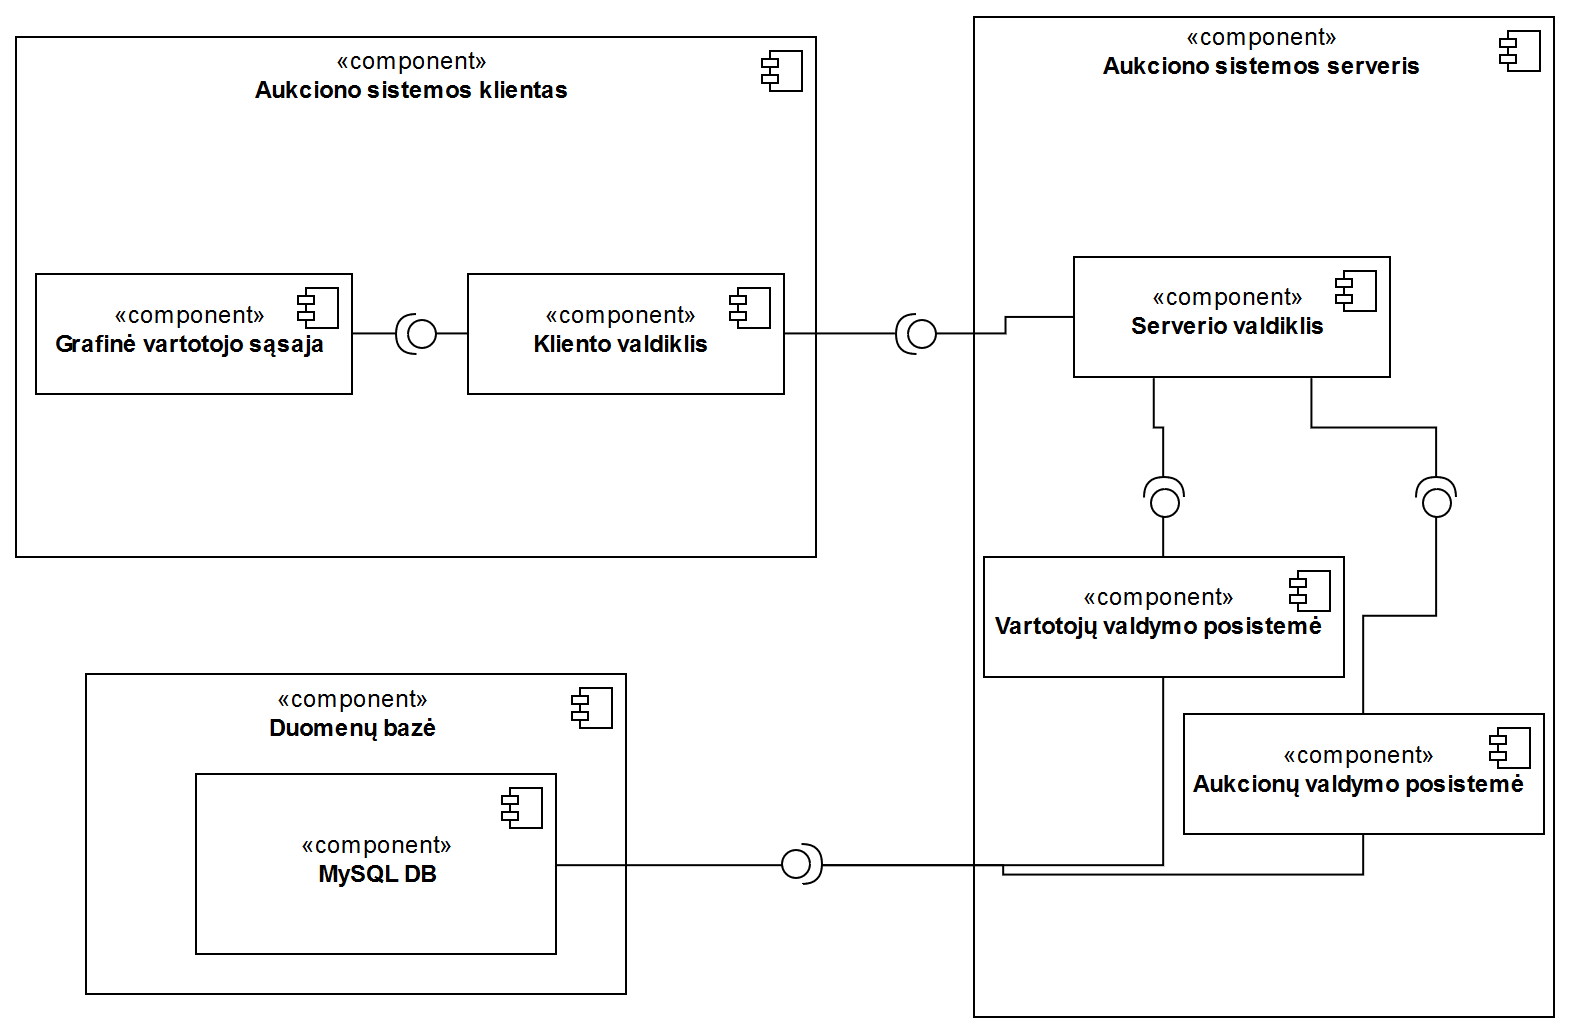

The diagram above was exported from draw.io. Its source (the exported page's mxGraphModel, read from the mxfile embedded in the PNG):
<mxGraphModel dx="887" dy="525" grid="1" gridSize="10" guides="1" tooltips="1" connect="1" arrows="1" fold="1" page="1" pageScale="1" pageWidth="827" pageHeight="583" math="0" shadow="0">
  <root>
    <mxCell id="0" />
    <mxCell id="1" parent="0" />
    <mxCell id="i671QN9FFzp3wDTP5AOG-5" value="«component»&lt;br&gt;&lt;div&gt;&lt;b&gt;Aukciono sistemos klientas&lt;/b&gt;&lt;/div&gt;&lt;div&gt;&lt;b&gt;&lt;br&gt;&lt;/b&gt;&lt;/div&gt;&lt;div&gt;&lt;b&gt;&lt;br&gt;&lt;/b&gt;&lt;/div&gt;&lt;div&gt;&lt;b&gt;&lt;br&gt;&lt;/b&gt;&lt;/div&gt;&lt;div&gt;&lt;b&gt;&lt;br&gt;&lt;/b&gt;&lt;/div&gt;&lt;div&gt;&lt;b&gt;&lt;br&gt;&lt;/b&gt;&lt;/div&gt;&lt;div&gt;&lt;b&gt;&lt;br&gt;&lt;/b&gt;&lt;/div&gt;&lt;div&gt;&lt;b&gt;&lt;br&gt;&lt;/b&gt;&lt;/div&gt;&lt;div&gt;&lt;b&gt;&lt;br&gt;&lt;/b&gt;&lt;/div&gt;&lt;div&gt;&lt;b&gt;&lt;br&gt;&lt;/b&gt;&lt;/div&gt;&lt;div&gt;&lt;b&gt;&lt;br&gt;&lt;/b&gt;&lt;/div&gt;&lt;div&gt;&lt;b&gt;&lt;br&gt;&lt;/b&gt;&lt;/div&gt;&lt;div&gt;&lt;b&gt;&lt;br&gt;&lt;/b&gt;&lt;/div&gt;&lt;div&gt;&lt;b&gt;&lt;br&gt;&lt;/b&gt;&lt;/div&gt;&lt;div&gt;&lt;b&gt;&lt;br&gt;&lt;/b&gt;&lt;/div&gt;&lt;div&gt;&lt;b&gt;&lt;br&gt;&lt;/b&gt;&lt;/div&gt;" style="html=1;" vertex="1" parent="1">
      <mxGeometry x="30" y="31.5" width="400" height="260" as="geometry" />
    </mxCell>
    <mxCell id="i671QN9FFzp3wDTP5AOG-6" value="" style="shape=component;jettyWidth=8;jettyHeight=4;" vertex="1" parent="i671QN9FFzp3wDTP5AOG-5">
      <mxGeometry x="1" width="20" height="20" relative="1" as="geometry">
        <mxPoint x="-27" y="7" as="offset" />
      </mxGeometry>
    </mxCell>
    <mxCell id="i671QN9FFzp3wDTP5AOG-21" style="edgeStyle=orthogonalEdgeStyle;rounded=0;orthogonalLoop=1;jettySize=auto;html=1;exitX=1;exitY=0.5;exitDx=0;exitDy=0;entryX=1;entryY=0.5;entryDx=0;entryDy=0;entryPerimeter=0;endArrow=none;endFill=0;" edge="1" parent="i671QN9FFzp3wDTP5AOG-5" source="i671QN9FFzp3wDTP5AOG-16" target="i671QN9FFzp3wDTP5AOG-20">
      <mxGeometry relative="1" as="geometry" />
    </mxCell>
    <mxCell id="i671QN9FFzp3wDTP5AOG-16" value="«component»&lt;br&gt;&lt;b&gt;Grafinė vartotojo sąsaja&lt;br&gt;&lt;/b&gt;" style="html=1;" vertex="1" parent="i671QN9FFzp3wDTP5AOG-5">
      <mxGeometry x="10" y="118.5" width="158" height="60" as="geometry" />
    </mxCell>
    <mxCell id="i671QN9FFzp3wDTP5AOG-17" value="" style="shape=component;jettyWidth=8;jettyHeight=4;" vertex="1" parent="i671QN9FFzp3wDTP5AOG-16">
      <mxGeometry x="1" width="20" height="20" relative="1" as="geometry">
        <mxPoint x="-27" y="7" as="offset" />
      </mxGeometry>
    </mxCell>
    <mxCell id="i671QN9FFzp3wDTP5AOG-18" value="«component»&lt;br&gt;&lt;b&gt;Kliento valdiklis&lt;br&gt;&lt;/b&gt;" style="html=1;" vertex="1" parent="i671QN9FFzp3wDTP5AOG-5">
      <mxGeometry x="226" y="118.5" width="158" height="60" as="geometry" />
    </mxCell>
    <mxCell id="i671QN9FFzp3wDTP5AOG-19" value="" style="shape=component;jettyWidth=8;jettyHeight=4;" vertex="1" parent="i671QN9FFzp3wDTP5AOG-18">
      <mxGeometry x="1" width="20" height="20" relative="1" as="geometry">
        <mxPoint x="-27" y="7" as="offset" />
      </mxGeometry>
    </mxCell>
    <mxCell id="i671QN9FFzp3wDTP5AOG-22" style="edgeStyle=orthogonalEdgeStyle;rounded=0;orthogonalLoop=1;jettySize=auto;html=1;exitX=0;exitY=0.5;exitDx=0;exitDy=0;exitPerimeter=0;entryX=0;entryY=0.5;entryDx=0;entryDy=0;endArrow=none;endFill=0;" edge="1" parent="i671QN9FFzp3wDTP5AOG-5" source="i671QN9FFzp3wDTP5AOG-20" target="i671QN9FFzp3wDTP5AOG-18">
      <mxGeometry relative="1" as="geometry" />
    </mxCell>
    <mxCell id="i671QN9FFzp3wDTP5AOG-20" value="" style="shape=providedRequiredInterface;html=1;verticalLabelPosition=bottom;direction=west;" vertex="1" parent="i671QN9FFzp3wDTP5AOG-5">
      <mxGeometry x="190" y="138.5" width="20" height="20" as="geometry" />
    </mxCell>
    <mxCell id="i671QN9FFzp3wDTP5AOG-7" value="«component»&lt;br&gt;&lt;div&gt;&lt;b&gt;Aukciono sistemos serveris&lt;/b&gt;&lt;/div&gt;&lt;div&gt;&lt;b&gt;&lt;br&gt;&lt;/b&gt;&lt;/div&gt;&lt;div&gt;&lt;b&gt;&lt;br&gt;&lt;/b&gt;&lt;/div&gt;&lt;div&gt;&lt;b&gt;&lt;br&gt;&lt;/b&gt;&lt;/div&gt;&lt;div&gt;&lt;b&gt;&lt;br&gt;&lt;/b&gt;&lt;/div&gt;&lt;div&gt;&lt;b&gt;&lt;br&gt;&lt;/b&gt;&lt;/div&gt;&lt;div&gt;&lt;b&gt;&lt;br&gt;&lt;/b&gt;&lt;/div&gt;&lt;div&gt;&lt;b&gt;&lt;br&gt;&lt;/b&gt;&lt;/div&gt;&lt;div&gt;&lt;b&gt;&lt;br&gt;&lt;/b&gt;&lt;/div&gt;&lt;div&gt;&lt;b&gt;&lt;br&gt;&lt;/b&gt;&lt;/div&gt;&lt;div&gt;&lt;b&gt;&lt;br&gt;&lt;/b&gt;&lt;/div&gt;&lt;div&gt;&lt;b&gt;&lt;br&gt;&lt;/b&gt;&lt;/div&gt;&lt;div&gt;&lt;b&gt;&lt;br&gt;&lt;/b&gt;&lt;/div&gt;&lt;div&gt;&lt;b&gt;&lt;br&gt;&lt;/b&gt;&lt;/div&gt;&lt;div&gt;&lt;b&gt;&lt;br&gt;&lt;/b&gt;&lt;/div&gt;&lt;div&gt;&lt;b&gt;&lt;br&gt;&lt;/b&gt;&lt;/div&gt;&lt;div&gt;&lt;b&gt;&lt;br&gt;&lt;/b&gt;&lt;/div&gt;&lt;div&gt;&lt;b&gt;&lt;br&gt;&lt;/b&gt;&lt;/div&gt;&lt;div&gt;&lt;b&gt;&lt;br&gt;&lt;/b&gt;&lt;/div&gt;&lt;div&gt;&lt;b&gt;&lt;br&gt;&lt;/b&gt;&lt;/div&gt;&lt;div&gt;&lt;b&gt;&lt;br&gt;&lt;/b&gt;&lt;/div&gt;&lt;div&gt;&lt;b&gt;&lt;br&gt;&lt;/b&gt;&lt;/div&gt;&lt;div&gt;&lt;b&gt;&lt;br&gt;&lt;/b&gt;&lt;/div&gt;&lt;div&gt;&lt;b&gt;&lt;br&gt;&lt;/b&gt;&lt;/div&gt;&lt;div&gt;&lt;b&gt;&lt;br&gt;&lt;/b&gt;&lt;/div&gt;&lt;div&gt;&lt;b&gt;&lt;br&gt;&lt;/b&gt;&lt;/div&gt;&lt;div&gt;&lt;b&gt;&lt;br&gt;&lt;/b&gt;&lt;/div&gt;&lt;div&gt;&lt;b&gt;&lt;br&gt;&lt;/b&gt;&lt;/div&gt;&lt;div&gt;&lt;b&gt;&lt;br&gt;&lt;/b&gt;&lt;/div&gt;&lt;div&gt;&lt;b&gt;&lt;br&gt;&lt;/b&gt;&lt;/div&gt;&lt;div&gt;&lt;b&gt;&lt;br&gt;&lt;/b&gt;&lt;/div&gt;&lt;div&gt;&lt;b&gt;&lt;br&gt;&lt;/b&gt;&lt;/div&gt;&lt;div&gt;&lt;b&gt;&lt;br&gt;&lt;/b&gt;&lt;/div&gt;" style="html=1;" vertex="1" parent="1">
      <mxGeometry x="509" y="21.5" width="290" height="500" as="geometry" />
    </mxCell>
    <mxCell id="i671QN9FFzp3wDTP5AOG-8" value="" style="shape=component;jettyWidth=8;jettyHeight=4;" vertex="1" parent="i671QN9FFzp3wDTP5AOG-7">
      <mxGeometry x="1" width="20" height="20" relative="1" as="geometry">
        <mxPoint x="-27" y="7" as="offset" />
      </mxGeometry>
    </mxCell>
    <mxCell id="i671QN9FFzp3wDTP5AOG-25" value="«component»&lt;br&gt;&lt;b&gt;Serverio valdiklis&lt;br&gt;&lt;/b&gt;" style="html=1;" vertex="1" parent="i671QN9FFzp3wDTP5AOG-7">
      <mxGeometry x="50" y="120" width="158" height="60" as="geometry" />
    </mxCell>
    <mxCell id="i671QN9FFzp3wDTP5AOG-26" value="" style="shape=component;jettyWidth=8;jettyHeight=4;" vertex="1" parent="i671QN9FFzp3wDTP5AOG-25">
      <mxGeometry x="1" width="20" height="20" relative="1" as="geometry">
        <mxPoint x="-27" y="7" as="offset" />
      </mxGeometry>
    </mxCell>
    <mxCell id="i671QN9FFzp3wDTP5AOG-30" value="«component»&lt;br&gt;&lt;b&gt;Vartotojų valdymo posistemė&lt;br&gt;&lt;/b&gt;" style="html=1;" vertex="1" parent="i671QN9FFzp3wDTP5AOG-7">
      <mxGeometry x="5" y="270" width="180" height="60" as="geometry" />
    </mxCell>
    <mxCell id="i671QN9FFzp3wDTP5AOG-31" value="" style="shape=component;jettyWidth=8;jettyHeight=4;" vertex="1" parent="i671QN9FFzp3wDTP5AOG-30">
      <mxGeometry x="1" width="20" height="20" relative="1" as="geometry">
        <mxPoint x="-27" y="7" as="offset" />
      </mxGeometry>
    </mxCell>
    <mxCell id="i671QN9FFzp3wDTP5AOG-32" value="«component»&lt;br&gt;&lt;b&gt;Aukcionų valdymo posistemė&lt;br&gt;&lt;/b&gt;" style="html=1;" vertex="1" parent="i671QN9FFzp3wDTP5AOG-7">
      <mxGeometry x="105" y="348.5" width="180" height="60" as="geometry" />
    </mxCell>
    <mxCell id="i671QN9FFzp3wDTP5AOG-33" value="" style="shape=component;jettyWidth=8;jettyHeight=4;" vertex="1" parent="i671QN9FFzp3wDTP5AOG-32">
      <mxGeometry x="1" width="20" height="20" relative="1" as="geometry">
        <mxPoint x="-27" y="7" as="offset" />
      </mxGeometry>
    </mxCell>
    <mxCell id="i671QN9FFzp3wDTP5AOG-38" style="edgeStyle=orthogonalEdgeStyle;rounded=0;orthogonalLoop=1;jettySize=auto;html=1;exitX=1;exitY=0.5;exitDx=0;exitDy=0;exitPerimeter=0;entryX=0.25;entryY=1;entryDx=0;entryDy=0;endArrow=none;endFill=0;" edge="1" parent="i671QN9FFzp3wDTP5AOG-7" source="i671QN9FFzp3wDTP5AOG-36" target="i671QN9FFzp3wDTP5AOG-25">
      <mxGeometry relative="1" as="geometry" />
    </mxCell>
    <mxCell id="i671QN9FFzp3wDTP5AOG-42" style="edgeStyle=orthogonalEdgeStyle;rounded=0;orthogonalLoop=1;jettySize=auto;html=1;exitX=0;exitY=0.5;exitDx=0;exitDy=0;exitPerimeter=0;entryX=0.5;entryY=0;entryDx=0;entryDy=0;endArrow=none;endFill=0;" edge="1" parent="i671QN9FFzp3wDTP5AOG-7" source="i671QN9FFzp3wDTP5AOG-36" target="i671QN9FFzp3wDTP5AOG-30">
      <mxGeometry relative="1" as="geometry" />
    </mxCell>
    <mxCell id="i671QN9FFzp3wDTP5AOG-36" value="" style="shape=providedRequiredInterface;html=1;verticalLabelPosition=bottom;direction=north;" vertex="1" parent="i671QN9FFzp3wDTP5AOG-7">
      <mxGeometry x="85" y="230" width="20" height="20" as="geometry" />
    </mxCell>
    <mxCell id="i671QN9FFzp3wDTP5AOG-39" style="edgeStyle=orthogonalEdgeStyle;rounded=0;orthogonalLoop=1;jettySize=auto;html=1;exitX=1;exitY=0.5;exitDx=0;exitDy=0;exitPerimeter=0;entryX=0.75;entryY=1;entryDx=0;entryDy=0;endArrow=none;endFill=0;" edge="1" parent="i671QN9FFzp3wDTP5AOG-7" source="i671QN9FFzp3wDTP5AOG-37" target="i671QN9FFzp3wDTP5AOG-25">
      <mxGeometry relative="1" as="geometry" />
    </mxCell>
    <mxCell id="i671QN9FFzp3wDTP5AOG-43" style="edgeStyle=orthogonalEdgeStyle;rounded=0;orthogonalLoop=1;jettySize=auto;html=1;exitX=0;exitY=0.5;exitDx=0;exitDy=0;exitPerimeter=0;entryX=0.5;entryY=0;entryDx=0;entryDy=0;endArrow=none;endFill=0;" edge="1" parent="i671QN9FFzp3wDTP5AOG-7" source="i671QN9FFzp3wDTP5AOG-37" target="i671QN9FFzp3wDTP5AOG-32">
      <mxGeometry relative="1" as="geometry" />
    </mxCell>
    <mxCell id="i671QN9FFzp3wDTP5AOG-37" value="" style="shape=providedRequiredInterface;html=1;verticalLabelPosition=bottom;direction=north;" vertex="1" parent="i671QN9FFzp3wDTP5AOG-7">
      <mxGeometry x="221" y="230" width="20" height="20" as="geometry" />
    </mxCell>
    <mxCell id="i671QN9FFzp3wDTP5AOG-9" value="«component»&lt;br&gt;&lt;div&gt;&lt;b&gt;Duomenų bazė&lt;br&gt;&lt;/b&gt;&lt;/div&gt;&lt;div&gt;&lt;br&gt;&lt;/div&gt;&lt;div&gt;&lt;br&gt;&lt;/div&gt;&lt;div&gt;&lt;br&gt;&lt;/div&gt;&lt;div&gt;&lt;br&gt;&lt;/div&gt;&lt;div&gt;&lt;br&gt;&lt;/div&gt;&lt;div&gt;&lt;br&gt;&lt;/div&gt;&lt;div&gt;&lt;br&gt;&lt;/div&gt;&lt;div&gt;&lt;br&gt;&lt;/div&gt;" style="html=1;" vertex="1" parent="1">
      <mxGeometry x="65" y="350" width="270" height="160" as="geometry" />
    </mxCell>
    <mxCell id="i671QN9FFzp3wDTP5AOG-10" value="" style="shape=component;jettyWidth=8;jettyHeight=4;" vertex="1" parent="i671QN9FFzp3wDTP5AOG-9">
      <mxGeometry x="1" width="20" height="20" relative="1" as="geometry">
        <mxPoint x="-27" y="7" as="offset" />
      </mxGeometry>
    </mxCell>
    <mxCell id="i671QN9FFzp3wDTP5AOG-12" value="«component»&lt;br&gt;&lt;b&gt;MySQL DB&lt;br&gt;&lt;/b&gt;" style="html=1;" vertex="1" parent="i671QN9FFzp3wDTP5AOG-9">
      <mxGeometry x="55" y="50" width="180" height="90" as="geometry" />
    </mxCell>
    <mxCell id="i671QN9FFzp3wDTP5AOG-13" value="" style="shape=component;jettyWidth=8;jettyHeight=4;" vertex="1" parent="i671QN9FFzp3wDTP5AOG-12">
      <mxGeometry x="1" width="20" height="20" relative="1" as="geometry">
        <mxPoint x="-27" y="7" as="offset" />
      </mxGeometry>
    </mxCell>
    <mxCell id="i671QN9FFzp3wDTP5AOG-23" value="" style="shape=providedRequiredInterface;html=1;verticalLabelPosition=bottom;" vertex="1" parent="1">
      <mxGeometry x="413" y="435" width="20" height="20" as="geometry" />
    </mxCell>
    <mxCell id="i671QN9FFzp3wDTP5AOG-24" style="edgeStyle=orthogonalEdgeStyle;rounded=0;orthogonalLoop=1;jettySize=auto;html=1;exitX=1;exitY=0.5;exitDx=0;exitDy=0;entryX=0;entryY=0.5;entryDx=0;entryDy=0;entryPerimeter=0;endArrow=none;endFill=0;" edge="1" parent="1" source="i671QN9FFzp3wDTP5AOG-12" target="i671QN9FFzp3wDTP5AOG-23">
      <mxGeometry relative="1" as="geometry" />
    </mxCell>
    <mxCell id="i671QN9FFzp3wDTP5AOG-29" style="edgeStyle=orthogonalEdgeStyle;rounded=0;orthogonalLoop=1;jettySize=auto;html=1;exitX=0;exitY=0.5;exitDx=0;exitDy=0;exitPerimeter=0;entryX=0;entryY=0.5;entryDx=0;entryDy=0;endArrow=none;endFill=0;" edge="1" parent="1" source="i671QN9FFzp3wDTP5AOG-27" target="i671QN9FFzp3wDTP5AOG-25">
      <mxGeometry relative="1" as="geometry" />
    </mxCell>
    <mxCell id="i671QN9FFzp3wDTP5AOG-27" value="" style="shape=providedRequiredInterface;html=1;verticalLabelPosition=bottom;direction=west;" vertex="1" parent="1">
      <mxGeometry x="470" y="170" width="20" height="20" as="geometry" />
    </mxCell>
    <mxCell id="i671QN9FFzp3wDTP5AOG-28" style="edgeStyle=orthogonalEdgeStyle;rounded=0;orthogonalLoop=1;jettySize=auto;html=1;exitX=1;exitY=0.5;exitDx=0;exitDy=0;entryX=1;entryY=0.5;entryDx=0;entryDy=0;entryPerimeter=0;endArrow=none;endFill=0;" edge="1" parent="1" source="i671QN9FFzp3wDTP5AOG-18" target="i671QN9FFzp3wDTP5AOG-27">
      <mxGeometry relative="1" as="geometry" />
    </mxCell>
    <mxCell id="i671QN9FFzp3wDTP5AOG-44" style="edgeStyle=orthogonalEdgeStyle;rounded=0;orthogonalLoop=1;jettySize=auto;html=1;exitX=0.5;exitY=1;exitDx=0;exitDy=0;entryX=1;entryY=0.5;entryDx=0;entryDy=0;entryPerimeter=0;endArrow=none;endFill=0;" edge="1" parent="1" source="i671QN9FFzp3wDTP5AOG-30" target="i671QN9FFzp3wDTP5AOG-23">
      <mxGeometry relative="1" as="geometry" />
    </mxCell>
    <mxCell id="i671QN9FFzp3wDTP5AOG-45" style="edgeStyle=orthogonalEdgeStyle;rounded=0;orthogonalLoop=1;jettySize=auto;html=1;exitX=0.5;exitY=1;exitDx=0;exitDy=0;entryX=1;entryY=0.5;entryDx=0;entryDy=0;entryPerimeter=0;endArrow=none;endFill=0;" edge="1" parent="1" source="i671QN9FFzp3wDTP5AOG-32" target="i671QN9FFzp3wDTP5AOG-23">
      <mxGeometry relative="1" as="geometry" />
    </mxCell>
  </root>
</mxGraphModel>